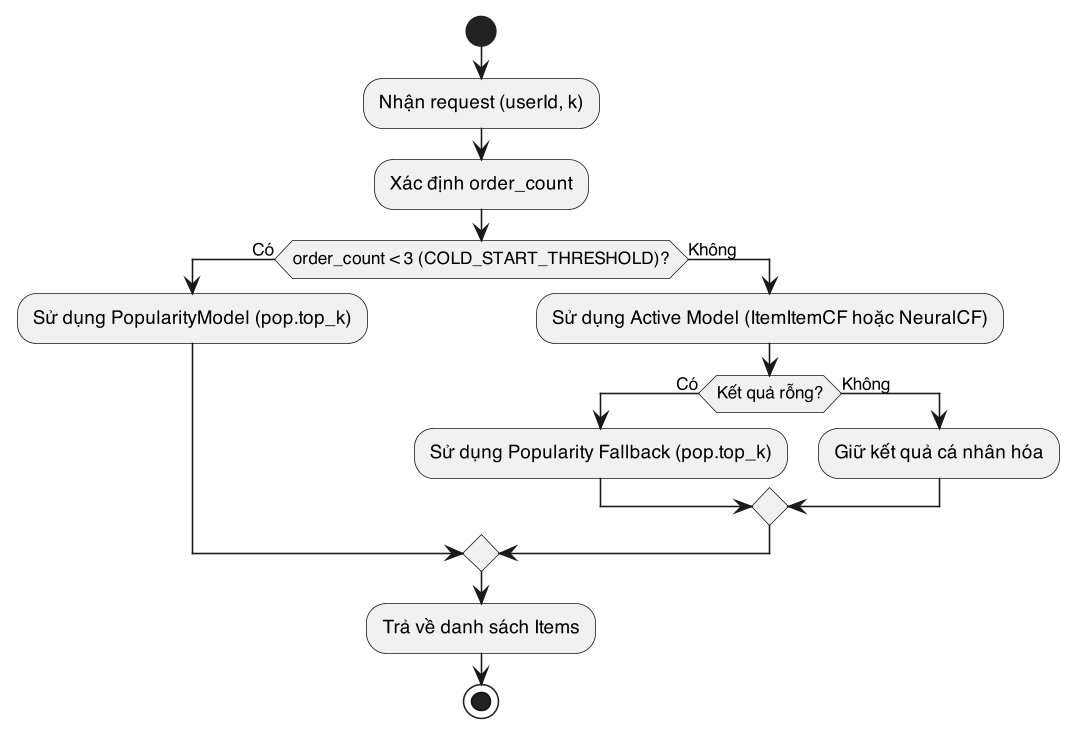

The diagram above was rendered by PlantUML. Its source (embedded in the PNG):
@startuml
skinparam dpi 150
skinparam defaultFontName "Helvetica"
skinparam shadowing false
skinparam backgroundColor #FFFFFF

start
:Nhận request (userId, k);
:Xác định order_count;
if (order_count < 3 (COLD_START_THRESHOLD)?) then (Có)
    :Sử dụng PopularityModel (pop.top_k);
else (Không)
    :Sử dụng Active Model (ItemItemCF hoặc NeuralCF);
    if (Kết quả rỗng?) then (Có)
        :Sử dụng Popularity Fallback (pop.top_k);
    else (Không)
        :Giữ kết quả cá nhân hóa;
    endif
endif
:Trả về danh sách Items;
stop
@enduml